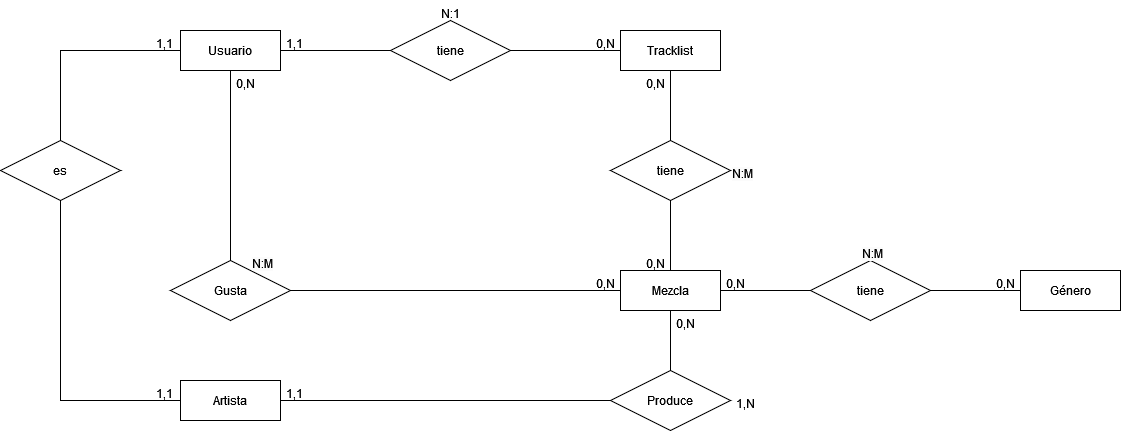

The diagram above was exported from draw.io. Its source (the exported page's mxGraphModel, read from the mxfile embedded in the PNG):
<mxGraphModel dx="2284" dy="754" grid="1" gridSize="10" guides="1" tooltips="1" connect="1" arrows="1" fold="1" page="1" pageScale="1" pageWidth="850" pageHeight="1100" math="0" shadow="0" extFonts="Permanent Marker^https://fonts.googleapis.com/css?family=Permanent+Marker">
  <root>
    <mxCell id="0" />
    <mxCell id="1" parent="0" />
    <mxCell id="Vf1XrzTWflvvWKY1S_H--3" value="tiene" style="shape=rhombus;perimeter=rhombusPerimeter;whiteSpace=wrap;html=1;align=center;" parent="1" vertex="1">
      <mxGeometry x="270" y="260" width="120" height="60" as="geometry" />
    </mxCell>
    <mxCell id="Vf1XrzTWflvvWKY1S_H--4" value="Mezcla" style="whiteSpace=wrap;html=1;align=center;" parent="1" vertex="1">
      <mxGeometry x="500" y="510" width="100" height="40" as="geometry" />
    </mxCell>
    <mxCell id="Vf1XrzTWflvvWKY1S_H--8" value="Tracklist" style="whiteSpace=wrap;html=1;align=center;" parent="1" vertex="1">
      <mxGeometry x="500" y="270" width="100" height="40" as="geometry" />
    </mxCell>
    <mxCell id="Vf1XrzTWflvvWKY1S_H--9" value="Género" style="whiteSpace=wrap;html=1;align=center;" parent="1" vertex="1">
      <mxGeometry x="900" y="510" width="100" height="40" as="geometry" />
    </mxCell>
    <mxCell id="Vf1XrzTWflvvWKY1S_H--10" value="Usuario" style="whiteSpace=wrap;html=1;align=center;" parent="1" vertex="1">
      <mxGeometry x="60" y="270" width="100" height="40" as="geometry" />
    </mxCell>
    <mxCell id="Vf1XrzTWflvvWKY1S_H--12" value="" style="endArrow=none;html=1;rounded=0;entryX=1;entryY=0.5;entryDx=0;entryDy=0;exitX=0;exitY=0.5;exitDx=0;exitDy=0;" parent="1" source="Vf1XrzTWflvvWKY1S_H--3" target="Vf1XrzTWflvvWKY1S_H--10" edge="1">
      <mxGeometry width="50" height="50" relative="1" as="geometry">
        <mxPoint x="370" y="370" as="sourcePoint" />
        <mxPoint x="420" y="320" as="targetPoint" />
      </mxGeometry>
    </mxCell>
    <mxCell id="Vf1XrzTWflvvWKY1S_H--14" value="" style="endArrow=none;html=1;rounded=0;entryX=1;entryY=0.5;entryDx=0;entryDy=0;exitX=0;exitY=0.5;exitDx=0;exitDy=0;" parent="1" source="Vf1XrzTWflvvWKY1S_H--8" target="Vf1XrzTWflvvWKY1S_H--3" edge="1">
      <mxGeometry width="50" height="50" relative="1" as="geometry">
        <mxPoint x="440" y="289.71" as="sourcePoint" />
        <mxPoint x="390" y="289.71" as="targetPoint" />
      </mxGeometry>
    </mxCell>
    <mxCell id="Vf1XrzTWflvvWKY1S_H--15" value="tiene" style="shape=rhombus;perimeter=rhombusPerimeter;whiteSpace=wrap;html=1;align=center;" parent="1" vertex="1">
      <mxGeometry x="490" y="380" width="120" height="60" as="geometry" />
    </mxCell>
    <mxCell id="Vf1XrzTWflvvWKY1S_H--18" value="" style="endArrow=none;html=1;rounded=0;entryX=0.5;entryY=0;entryDx=0;entryDy=0;exitX=0.5;exitY=1;exitDx=0;exitDy=0;" parent="1" source="Vf1XrzTWflvvWKY1S_H--8" target="Vf1XrzTWflvvWKY1S_H--15" edge="1">
      <mxGeometry width="50" height="50" relative="1" as="geometry">
        <mxPoint x="580" y="360" as="sourcePoint" />
        <mxPoint x="400" y="300" as="targetPoint" />
      </mxGeometry>
    </mxCell>
    <mxCell id="Vf1XrzTWflvvWKY1S_H--19" value="" style="endArrow=none;html=1;rounded=0;entryX=0.5;entryY=0;entryDx=0;entryDy=0;exitX=0.5;exitY=1;exitDx=0;exitDy=0;" parent="1" source="Vf1XrzTWflvvWKY1S_H--15" target="Vf1XrzTWflvvWKY1S_H--4" edge="1">
      <mxGeometry width="50" height="50" relative="1" as="geometry">
        <mxPoint x="524" y="410" as="sourcePoint" />
        <mxPoint x="520" y="460" as="targetPoint" />
      </mxGeometry>
    </mxCell>
    <mxCell id="Vf1XrzTWflvvWKY1S_H--21" value="Gusta" style="shape=rhombus;perimeter=rhombusPerimeter;whiteSpace=wrap;html=1;align=center;" parent="1" vertex="1">
      <mxGeometry x="50" y="500" width="120" height="60" as="geometry" />
    </mxCell>
    <mxCell id="Vf1XrzTWflvvWKY1S_H--24" value="" style="endArrow=none;html=1;rounded=0;exitX=0.5;exitY=1;exitDx=0;exitDy=0;entryX=0.5;entryY=0;entryDx=0;entryDy=0;" parent="1" source="Vf1XrzTWflvvWKY1S_H--10" target="Vf1XrzTWflvvWKY1S_H--21" edge="1">
      <mxGeometry width="50" height="50" relative="1" as="geometry">
        <mxPoint x="160" y="530" as="sourcePoint" />
        <mxPoint x="280" y="460" as="targetPoint" />
      </mxGeometry>
    </mxCell>
    <mxCell id="Vf1XrzTWflvvWKY1S_H--25" value="" style="endArrow=none;html=1;rounded=0;entryX=0;entryY=0.5;entryDx=0;entryDy=0;exitX=1;exitY=0.5;exitDx=0;exitDy=0;" parent="1" source="Vf1XrzTWflvvWKY1S_H--21" target="Vf1XrzTWflvvWKY1S_H--4" edge="1">
      <mxGeometry width="50" height="50" relative="1" as="geometry">
        <mxPoint x="590" y="480" as="sourcePoint" />
        <mxPoint x="590" y="550" as="targetPoint" />
      </mxGeometry>
    </mxCell>
    <mxCell id="Vf1XrzTWflvvWKY1S_H--32" value="tiene" style="shape=rhombus;perimeter=rhombusPerimeter;whiteSpace=wrap;html=1;align=center;" parent="1" vertex="1">
      <mxGeometry x="690" y="500" width="120" height="60" as="geometry" />
    </mxCell>
    <mxCell id="Vf1XrzTWflvvWKY1S_H--33" value="" style="endArrow=none;html=1;rounded=0;entryX=1;entryY=0.5;entryDx=0;entryDy=0;exitX=0;exitY=0.5;exitDx=0;exitDy=0;" parent="1" source="Vf1XrzTWflvvWKY1S_H--32" target="Vf1XrzTWflvvWKY1S_H--4" edge="1">
      <mxGeometry width="50" height="50" relative="1" as="geometry">
        <mxPoint x="560" y="450" as="sourcePoint" />
        <mxPoint x="560" y="520" as="targetPoint" />
      </mxGeometry>
    </mxCell>
    <mxCell id="Vf1XrzTWflvvWKY1S_H--34" value="" style="endArrow=none;html=1;rounded=0;exitX=0;exitY=0.5;exitDx=0;exitDy=0;entryX=1;entryY=0.5;entryDx=0;entryDy=0;" parent="1" source="Vf1XrzTWflvvWKY1S_H--9" target="Vf1XrzTWflvvWKY1S_H--32" edge="1">
      <mxGeometry width="50" height="50" relative="1" as="geometry">
        <mxPoint x="570" y="460" as="sourcePoint" />
        <mxPoint x="780" y="480" as="targetPoint" />
      </mxGeometry>
    </mxCell>
    <mxCell id="Vf1XrzTWflvvWKY1S_H--35" value="0,N" style="text;strokeColor=none;fillColor=none;spacingLeft=4;spacingRight=4;overflow=hidden;rotatable=0;points=[[0,0.5],[1,0.5]];portConstraint=eastwest;fontSize=12;whiteSpace=wrap;html=1;" parent="1" vertex="1">
      <mxGeometry x="470" y="270" width="30" height="20" as="geometry" />
    </mxCell>
    <mxCell id="Vf1XrzTWflvvWKY1S_H--36" value="1,1" style="text;strokeColor=none;fillColor=none;spacingLeft=4;spacingRight=4;overflow=hidden;rotatable=0;points=[[0,0.5],[1,0.5]];portConstraint=eastwest;fontSize=12;whiteSpace=wrap;html=1;" parent="1" vertex="1">
      <mxGeometry x="160" y="270" width="30" height="20" as="geometry" />
    </mxCell>
    <mxCell id="Vf1XrzTWflvvWKY1S_H--37" value="0,N" style="text;strokeColor=none;fillColor=none;spacingLeft=4;spacingRight=4;overflow=hidden;rotatable=0;points=[[0,0.5],[1,0.5]];portConstraint=eastwest;fontSize=12;whiteSpace=wrap;html=1;" parent="1" vertex="1">
      <mxGeometry x="520" y="490" width="30" height="20" as="geometry" />
    </mxCell>
    <mxCell id="Vf1XrzTWflvvWKY1S_H--38" value="0,N" style="text;strokeColor=none;fillColor=none;spacingLeft=4;spacingRight=4;overflow=hidden;rotatable=0;points=[[0,0.5],[1,0.5]];portConstraint=eastwest;fontSize=12;whiteSpace=wrap;html=1;" parent="1" vertex="1">
      <mxGeometry x="520" y="310" width="30" height="20" as="geometry" />
    </mxCell>
    <mxCell id="Vf1XrzTWflvvWKY1S_H--40" value="0,N" style="text;strokeColor=none;fillColor=none;spacingLeft=4;spacingRight=4;overflow=hidden;rotatable=0;points=[[0,0.5],[1,0.5]];portConstraint=eastwest;fontSize=12;whiteSpace=wrap;html=1;" parent="1" vertex="1">
      <mxGeometry x="470" y="510" width="30" height="20" as="geometry" />
    </mxCell>
    <mxCell id="Vf1XrzTWflvvWKY1S_H--41" value="0,N" style="text;strokeColor=none;fillColor=none;spacingLeft=4;spacingRight=4;overflow=hidden;rotatable=0;points=[[0,0.5],[1,0.5]];portConstraint=eastwest;fontSize=12;whiteSpace=wrap;html=1;" parent="1" vertex="1">
      <mxGeometry x="110" y="310" width="30" height="20" as="geometry" />
    </mxCell>
    <mxCell id="Vf1XrzTWflvvWKY1S_H--43" value="0,N" style="text;strokeColor=none;fillColor=none;spacingLeft=4;spacingRight=4;overflow=hidden;rotatable=0;points=[[0,0.5],[1,0.5]];portConstraint=eastwest;fontSize=12;whiteSpace=wrap;html=1;" parent="1" vertex="1">
      <mxGeometry x="600" y="510" width="30" height="20" as="geometry" />
    </mxCell>
    <mxCell id="Vf1XrzTWflvvWKY1S_H--44" value="0,N" style="text;strokeColor=none;fillColor=none;spacingLeft=4;spacingRight=4;overflow=hidden;rotatable=0;points=[[0,0.5],[1,0.5]];portConstraint=eastwest;fontSize=12;whiteSpace=wrap;html=1;" parent="1" vertex="1">
      <mxGeometry x="870" y="510" width="30" height="20" as="geometry" />
    </mxCell>
    <mxCell id="Vf1XrzTWflvvWKY1S_H--48" value="N:1" style="text;strokeColor=none;fillColor=none;spacingLeft=4;spacingRight=4;overflow=hidden;rotatable=0;points=[[0,0.5],[1,0.5]];portConstraint=eastwest;fontSize=12;whiteSpace=wrap;html=1;" parent="1" vertex="1">
      <mxGeometry x="315" y="240" width="30" height="20" as="geometry" />
    </mxCell>
    <mxCell id="Vf1XrzTWflvvWKY1S_H--50" value="&lt;span style=&quot;color: rgb(0, 0, 0); font-family: Helvetica; font-size: 12px; font-style: normal; font-variant-ligatures: normal; font-variant-caps: normal; font-weight: 400; letter-spacing: normal; orphans: 2; text-align: left; text-indent: 0px; text-transform: none; widows: 2; word-spacing: 0px; -webkit-text-stroke-width: 0px; background-color: rgb(251, 251, 251); text-decoration-thickness: initial; text-decoration-style: initial; text-decoration-color: initial; float: none; display: inline !important;&quot;&gt;N:M&lt;/span&gt;" style="text;whiteSpace=wrap;html=1;" parent="1" vertex="1">
      <mxGeometry x="130" y="490" width="25" height="20" as="geometry" />
    </mxCell>
    <mxCell id="Vf1XrzTWflvvWKY1S_H--51" value="&lt;span style=&quot;color: rgb(0, 0, 0); font-family: Helvetica; font-size: 12px; font-style: normal; font-variant-ligatures: normal; font-variant-caps: normal; font-weight: 400; letter-spacing: normal; orphans: 2; text-align: left; text-indent: 0px; text-transform: none; widows: 2; word-spacing: 0px; -webkit-text-stroke-width: 0px; background-color: rgb(251, 251, 251); text-decoration-thickness: initial; text-decoration-style: initial; text-decoration-color: initial; float: none; display: inline !important;&quot;&gt;N:M&lt;/span&gt;" style="text;whiteSpace=wrap;html=1;" parent="1" vertex="1">
      <mxGeometry x="610" y="400" width="25" height="20" as="geometry" />
    </mxCell>
    <mxCell id="Vf1XrzTWflvvWKY1S_H--52" value="&lt;span style=&quot;color: rgb(0, 0, 0); font-family: Helvetica; font-size: 12px; font-style: normal; font-variant-ligatures: normal; font-variant-caps: normal; font-weight: 400; letter-spacing: normal; orphans: 2; text-align: left; text-indent: 0px; text-transform: none; widows: 2; word-spacing: 0px; -webkit-text-stroke-width: 0px; background-color: rgb(251, 251, 251); text-decoration-thickness: initial; text-decoration-style: initial; text-decoration-color: initial; float: none; display: inline !important;&quot;&gt;N:M&lt;/span&gt;" style="text;whiteSpace=wrap;html=1;" parent="1" vertex="1">
      <mxGeometry x="740" y="480" width="25" height="20" as="geometry" />
    </mxCell>
    <mxCell id="-aceimJtKD34ZgiTHDSr-3" value="es" style="shape=rhombus;perimeter=rhombusPerimeter;whiteSpace=wrap;html=1;align=center;" vertex="1" parent="1">
      <mxGeometry x="-120" y="380" width="120" height="60" as="geometry" />
    </mxCell>
    <mxCell id="-aceimJtKD34ZgiTHDSr-5" value="" style="endArrow=none;html=1;rounded=0;entryX=0.5;entryY=0;entryDx=0;entryDy=0;exitX=0;exitY=0.5;exitDx=0;exitDy=0;" edge="1" parent="1" source="Vf1XrzTWflvvWKY1S_H--10" target="-aceimJtKD34ZgiTHDSr-3">
      <mxGeometry width="50" height="50" relative="1" as="geometry">
        <mxPoint x="280" y="300" as="sourcePoint" />
        <mxPoint x="170" y="300" as="targetPoint" />
        <Array as="points">
          <mxPoint x="-60" y="290" />
        </Array>
      </mxGeometry>
    </mxCell>
    <mxCell id="-aceimJtKD34ZgiTHDSr-6" value="" style="endArrow=none;html=1;rounded=0;entryX=0.5;entryY=1;entryDx=0;entryDy=0;exitX=0;exitY=0.5;exitDx=0;exitDy=0;" edge="1" parent="1" source="-aceimJtKD34ZgiTHDSr-7" target="-aceimJtKD34ZgiTHDSr-3">
      <mxGeometry width="50" height="50" relative="1" as="geometry">
        <mxPoint x="30" y="630" as="sourcePoint" />
        <mxPoint x="180" y="310" as="targetPoint" />
        <Array as="points">
          <mxPoint x="-60" y="640" />
        </Array>
      </mxGeometry>
    </mxCell>
    <mxCell id="-aceimJtKD34ZgiTHDSr-7" value="Artista" style="whiteSpace=wrap;html=1;align=center;" vertex="1" parent="1">
      <mxGeometry x="60" y="620" width="100" height="40" as="geometry" />
    </mxCell>
    <mxCell id="-aceimJtKD34ZgiTHDSr-8" value="Produce" style="shape=rhombus;perimeter=rhombusPerimeter;whiteSpace=wrap;html=1;align=center;" vertex="1" parent="1">
      <mxGeometry x="490" y="610" width="120" height="60" as="geometry" />
    </mxCell>
    <mxCell id="-aceimJtKD34ZgiTHDSr-11" value="" style="endArrow=none;html=1;rounded=0;entryX=0;entryY=0.5;entryDx=0;entryDy=0;exitX=1;exitY=0.5;exitDx=0;exitDy=0;" edge="1" parent="1" source="-aceimJtKD34ZgiTHDSr-7" target="-aceimJtKD34ZgiTHDSr-8">
      <mxGeometry width="50" height="50" relative="1" as="geometry">
        <mxPoint x="180" y="540" as="sourcePoint" />
        <mxPoint x="510" y="540" as="targetPoint" />
      </mxGeometry>
    </mxCell>
    <mxCell id="-aceimJtKD34ZgiTHDSr-12" value="" style="endArrow=none;html=1;rounded=0;entryX=0.5;entryY=1;entryDx=0;entryDy=0;exitX=0.5;exitY=0;exitDx=0;exitDy=0;" edge="1" parent="1" source="-aceimJtKD34ZgiTHDSr-8" target="Vf1XrzTWflvvWKY1S_H--4">
      <mxGeometry width="50" height="50" relative="1" as="geometry">
        <mxPoint x="190" y="550" as="sourcePoint" />
        <mxPoint x="520" y="550" as="targetPoint" />
      </mxGeometry>
    </mxCell>
    <mxCell id="-aceimJtKD34ZgiTHDSr-13" value="1,1" style="text;strokeColor=none;fillColor=none;spacingLeft=4;spacingRight=4;overflow=hidden;rotatable=0;points=[[0,0.5],[1,0.5]];portConstraint=eastwest;fontSize=12;whiteSpace=wrap;html=1;" vertex="1" parent="1">
      <mxGeometry x="30" y="270" width="30" height="20" as="geometry" />
    </mxCell>
    <mxCell id="-aceimJtKD34ZgiTHDSr-14" value="1,1" style="text;strokeColor=none;fillColor=none;spacingLeft=4;spacingRight=4;overflow=hidden;rotatable=0;points=[[0,0.5],[1,0.5]];portConstraint=eastwest;fontSize=12;whiteSpace=wrap;html=1;" vertex="1" parent="1">
      <mxGeometry x="30" y="620" width="30" height="20" as="geometry" />
    </mxCell>
    <mxCell id="-aceimJtKD34ZgiTHDSr-15" value="1,1" style="text;strokeColor=none;fillColor=none;spacingLeft=4;spacingRight=4;overflow=hidden;rotatable=0;points=[[0,0.5],[1,0.5]];portConstraint=eastwest;fontSize=12;whiteSpace=wrap;html=1;" vertex="1" parent="1">
      <mxGeometry x="160" y="620" width="30" height="20" as="geometry" />
    </mxCell>
    <mxCell id="-aceimJtKD34ZgiTHDSr-16" value="0,N" style="text;strokeColor=none;fillColor=none;spacingLeft=4;spacingRight=4;overflow=hidden;rotatable=0;points=[[0,0.5],[1,0.5]];portConstraint=eastwest;fontSize=12;whiteSpace=wrap;html=1;" vertex="1" parent="1">
      <mxGeometry x="550" y="550" width="30" height="20" as="geometry" />
    </mxCell>
    <mxCell id="-aceimJtKD34ZgiTHDSr-17" value="1,N" style="text;strokeColor=none;fillColor=none;spacingLeft=4;spacingRight=4;overflow=hidden;rotatable=0;points=[[0,0.5],[1,0.5]];portConstraint=eastwest;fontSize=12;whiteSpace=wrap;html=1;" vertex="1" parent="1">
      <mxGeometry x="610" y="630" width="30" height="20" as="geometry" />
    </mxCell>
  </root>
</mxGraphModel>